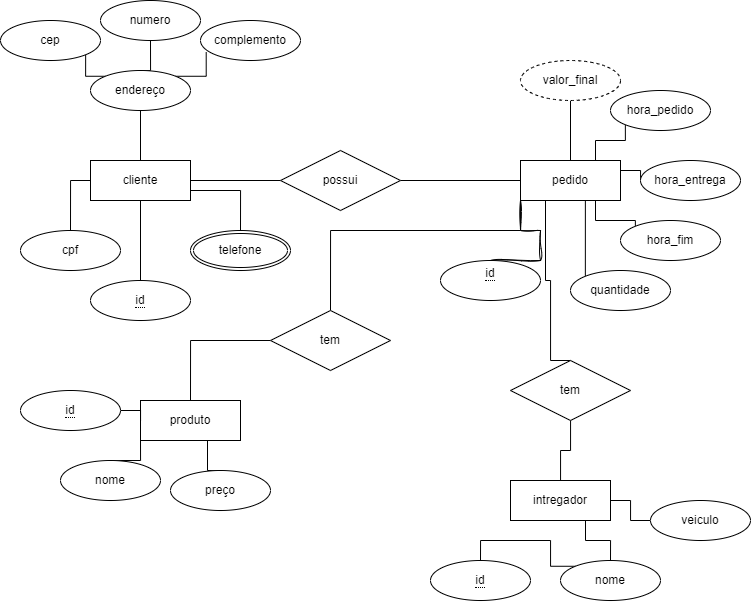

The diagram above was exported from draw.io. Its source (the exported page's mxGraphModel, read from the mxfile embedded in the PNG):
<mxGraphModel dx="1761" dy="500" grid="1" gridSize="10" guides="1" tooltips="1" connect="1" arrows="1" fold="1" page="1" pageScale="1" pageWidth="827" pageHeight="1169" math="0" shadow="0">
  <root>
    <mxCell id="0" />
    <mxCell id="1" parent="0" />
    <mxCell id="9TAfPkOTeTZnUWVQmUZT-4" style="edgeStyle=orthogonalEdgeStyle;rounded=0;orthogonalLoop=1;jettySize=auto;html=1;exitX=1;exitY=0.5;exitDx=0;exitDy=0;entryX=0;entryY=0.5;entryDx=0;entryDy=0;endArrow=none;endFill=0;" parent="1" source="9TAfPkOTeTZnUWVQmUZT-1" target="9TAfPkOTeTZnUWVQmUZT-3" edge="1">
      <mxGeometry relative="1" as="geometry" />
    </mxCell>
    <mxCell id="9TAfPkOTeTZnUWVQmUZT-1" value="cliente" style="whiteSpace=wrap;html=1;align=center;" parent="1" vertex="1">
      <mxGeometry x="50" y="180" width="100" height="40" as="geometry" />
    </mxCell>
    <mxCell id="9TAfPkOTeTZnUWVQmUZT-36" style="edgeStyle=orthogonalEdgeStyle;rounded=0;orthogonalLoop=1;jettySize=auto;html=1;exitX=1;exitY=0.5;exitDx=0;exitDy=0;entryX=0;entryY=0;entryDx=0;entryDy=0;endArrow=none;endFill=0;" parent="1" source="9TAfPkOTeTZnUWVQmUZT-2" target="9TAfPkOTeTZnUWVQmUZT-21" edge="1">
      <mxGeometry relative="1" as="geometry">
        <Array as="points">
          <mxPoint x="545" y="200" />
        </Array>
      </mxGeometry>
    </mxCell>
    <mxCell id="9TAfPkOTeTZnUWVQmUZT-70" style="edgeStyle=orthogonalEdgeStyle;rounded=0;orthogonalLoop=1;jettySize=auto;html=1;exitX=0.75;exitY=1;exitDx=0;exitDy=0;entryX=0;entryY=0;entryDx=0;entryDy=0;endArrow=none;endFill=0;" parent="1" source="9TAfPkOTeTZnUWVQmUZT-2" target="9TAfPkOTeTZnUWVQmUZT-48" edge="1">
      <mxGeometry relative="1" as="geometry" />
    </mxCell>
    <mxCell id="9TAfPkOTeTZnUWVQmUZT-71" style="edgeStyle=orthogonalEdgeStyle;rounded=0;orthogonalLoop=1;jettySize=auto;html=1;exitX=1;exitY=0.25;exitDx=0;exitDy=0;endArrow=none;endFill=0;" parent="1" source="9TAfPkOTeTZnUWVQmUZT-2" target="9TAfPkOTeTZnUWVQmUZT-49" edge="1">
      <mxGeometry relative="1" as="geometry" />
    </mxCell>
    <mxCell id="9TAfPkOTeTZnUWVQmUZT-72" style="edgeStyle=orthogonalEdgeStyle;rounded=0;orthogonalLoop=1;jettySize=auto;html=1;exitX=0.75;exitY=0;exitDx=0;exitDy=0;entryX=0;entryY=1;entryDx=0;entryDy=0;endArrow=none;endFill=0;" parent="1" source="9TAfPkOTeTZnUWVQmUZT-2" target="9TAfPkOTeTZnUWVQmUZT-50" edge="1">
      <mxGeometry relative="1" as="geometry" />
    </mxCell>
    <mxCell id="9TAfPkOTeTZnUWVQmUZT-2" value="pedido" style="whiteSpace=wrap;html=1;align=center;" parent="1" vertex="1">
      <mxGeometry x="480" y="180" width="100" height="40" as="geometry" />
    </mxCell>
    <mxCell id="9TAfPkOTeTZnUWVQmUZT-5" style="edgeStyle=orthogonalEdgeStyle;rounded=0;orthogonalLoop=1;jettySize=auto;html=1;exitX=1;exitY=0.5;exitDx=0;exitDy=0;endArrow=none;endFill=0;" parent="1" source="9TAfPkOTeTZnUWVQmUZT-3" target="9TAfPkOTeTZnUWVQmUZT-2" edge="1">
      <mxGeometry relative="1" as="geometry" />
    </mxCell>
    <mxCell id="9TAfPkOTeTZnUWVQmUZT-3" value="possui" style="shape=rhombus;perimeter=rhombusPerimeter;whiteSpace=wrap;html=1;align=center;" parent="1" vertex="1">
      <mxGeometry x="240" y="170" width="120" height="60" as="geometry" />
    </mxCell>
    <mxCell id="9TAfPkOTeTZnUWVQmUZT-19" style="edgeStyle=orthogonalEdgeStyle;rounded=0;orthogonalLoop=1;jettySize=auto;html=1;exitX=0.5;exitY=0;exitDx=0;exitDy=0;entryX=0;entryY=0.5;entryDx=0;entryDy=0;endArrow=none;endFill=0;" parent="1" source="9TAfPkOTeTZnUWVQmUZT-6" target="9TAfPkOTeTZnUWVQmUZT-1" edge="1">
      <mxGeometry relative="1" as="geometry" />
    </mxCell>
    <mxCell id="9TAfPkOTeTZnUWVQmUZT-6" value="cpf" style="ellipse;whiteSpace=wrap;html=1;align=center;" parent="1" vertex="1">
      <mxGeometry x="-20" y="250" width="100" height="40" as="geometry" />
    </mxCell>
    <mxCell id="9TAfPkOTeTZnUWVQmUZT-17" style="edgeStyle=orthogonalEdgeStyle;rounded=0;orthogonalLoop=1;jettySize=auto;html=1;exitX=0.5;exitY=0;exitDx=0;exitDy=0;entryX=0.5;entryY=1;entryDx=0;entryDy=0;endArrow=none;endFill=0;" parent="1" source="9TAfPkOTeTZnUWVQmUZT-9" target="9TAfPkOTeTZnUWVQmUZT-1" edge="1">
      <mxGeometry relative="1" as="geometry" />
    </mxCell>
    <mxCell id="9TAfPkOTeTZnUWVQmUZT-9" value="&lt;span style=&quot;border-bottom: 1px dotted&quot;&gt;id&lt;br&gt;&lt;/span&gt;" style="ellipse;whiteSpace=wrap;html=1;align=center;" parent="1" vertex="1">
      <mxGeometry x="50" y="300" width="100" height="40" as="geometry" />
    </mxCell>
    <mxCell id="9TAfPkOTeTZnUWVQmUZT-24" style="edgeStyle=orthogonalEdgeStyle;rounded=0;orthogonalLoop=1;jettySize=auto;html=1;exitX=0.5;exitY=0;exitDx=0;exitDy=0;entryX=0;entryY=1;entryDx=0;entryDy=0;endArrow=none;endFill=0;sketch=1;curveFitting=1;jiggle=2;" parent="1" source="9TAfPkOTeTZnUWVQmUZT-20" target="9TAfPkOTeTZnUWVQmUZT-2" edge="1">
      <mxGeometry relative="1" as="geometry">
        <Array as="points">
          <mxPoint x="500" y="280" />
          <mxPoint x="500" y="250" />
          <mxPoint x="480" y="250" />
        </Array>
      </mxGeometry>
    </mxCell>
    <mxCell id="9TAfPkOTeTZnUWVQmUZT-20" value="&lt;span style=&quot;border-bottom: 1px dotted&quot;&gt;id&lt;br&gt;&lt;br&gt;&lt;/span&gt;" style="ellipse;whiteSpace=wrap;html=1;align=center;" parent="1" vertex="1">
      <mxGeometry x="400" y="280" width="100" height="40" as="geometry" />
    </mxCell>
    <mxCell id="9TAfPkOTeTZnUWVQmUZT-21" value="quantidade" style="ellipse;whiteSpace=wrap;html=1;align=center;" parent="1" vertex="1">
      <mxGeometry x="530" y="290" width="100" height="40" as="geometry" />
    </mxCell>
    <mxCell id="9TAfPkOTeTZnUWVQmUZT-39" style="edgeStyle=orthogonalEdgeStyle;rounded=0;orthogonalLoop=1;jettySize=auto;html=1;entryX=0.5;entryY=0;entryDx=0;entryDy=0;endArrow=none;endFill=0;" parent="1" source="9TAfPkOTeTZnUWVQmUZT-38" target="9TAfPkOTeTZnUWVQmUZT-1" edge="1">
      <mxGeometry relative="1" as="geometry" />
    </mxCell>
    <mxCell id="9TAfPkOTeTZnUWVQmUZT-44" style="edgeStyle=orthogonalEdgeStyle;rounded=0;orthogonalLoop=1;jettySize=auto;html=1;exitX=0;exitY=0;exitDx=0;exitDy=0;entryX=1;entryY=1;entryDx=0;entryDy=0;endArrow=none;endFill=0;" parent="1" source="9TAfPkOTeTZnUWVQmUZT-38" target="9TAfPkOTeTZnUWVQmUZT-40" edge="1">
      <mxGeometry relative="1" as="geometry" />
    </mxCell>
    <mxCell id="9TAfPkOTeTZnUWVQmUZT-45" style="edgeStyle=orthogonalEdgeStyle;rounded=0;orthogonalLoop=1;jettySize=auto;html=1;exitX=0.5;exitY=0;exitDx=0;exitDy=0;entryX=0.5;entryY=1;entryDx=0;entryDy=0;endArrow=none;endFill=0;" parent="1" source="9TAfPkOTeTZnUWVQmUZT-38" target="9TAfPkOTeTZnUWVQmUZT-41" edge="1">
      <mxGeometry relative="1" as="geometry" />
    </mxCell>
    <mxCell id="9TAfPkOTeTZnUWVQmUZT-46" style="edgeStyle=orthogonalEdgeStyle;rounded=0;orthogonalLoop=1;jettySize=auto;html=1;exitX=1;exitY=0;exitDx=0;exitDy=0;entryX=0.057;entryY=0.792;entryDx=0;entryDy=0;entryPerimeter=0;endArrow=none;endFill=0;" parent="1" source="9TAfPkOTeTZnUWVQmUZT-38" target="9TAfPkOTeTZnUWVQmUZT-42" edge="1">
      <mxGeometry relative="1" as="geometry" />
    </mxCell>
    <mxCell id="9TAfPkOTeTZnUWVQmUZT-38" value="endereço" style="ellipse;whiteSpace=wrap;html=1;align=center;" parent="1" vertex="1">
      <mxGeometry x="50" y="90" width="100" height="40" as="geometry" />
    </mxCell>
    <mxCell id="9TAfPkOTeTZnUWVQmUZT-40" value="cep" style="ellipse;whiteSpace=wrap;html=1;align=center;" parent="1" vertex="1">
      <mxGeometry x="-40" y="40" width="100" height="40" as="geometry" />
    </mxCell>
    <mxCell id="9TAfPkOTeTZnUWVQmUZT-41" value="numero" style="ellipse;whiteSpace=wrap;html=1;align=center;" parent="1" vertex="1">
      <mxGeometry x="60" y="20" width="100" height="40" as="geometry" />
    </mxCell>
    <mxCell id="9TAfPkOTeTZnUWVQmUZT-42" value="complemento" style="ellipse;whiteSpace=wrap;html=1;align=center;" parent="1" vertex="1">
      <mxGeometry x="160" y="40" width="100" height="40" as="geometry" />
    </mxCell>
    <mxCell id="9TAfPkOTeTZnUWVQmUZT-48" value="hora_fim" style="ellipse;whiteSpace=wrap;html=1;align=center;" parent="1" vertex="1">
      <mxGeometry x="580" y="240" width="100" height="40" as="geometry" />
    </mxCell>
    <mxCell id="9TAfPkOTeTZnUWVQmUZT-49" value="hora_entrega" style="ellipse;whiteSpace=wrap;html=1;align=center;" parent="1" vertex="1">
      <mxGeometry x="600" y="180" width="100" height="40" as="geometry" />
    </mxCell>
    <mxCell id="9TAfPkOTeTZnUWVQmUZT-50" value="hora_pedido" style="ellipse;whiteSpace=wrap;html=1;align=center;" parent="1" vertex="1">
      <mxGeometry x="570" y="110" width="100" height="40" as="geometry" />
    </mxCell>
    <mxCell id="9TAfPkOTeTZnUWVQmUZT-73" value="" style="edgeStyle=orthogonalEdgeStyle;rounded=0;orthogonalLoop=1;jettySize=auto;html=1;endArrow=none;endFill=0;" parent="1" source="9TAfPkOTeTZnUWVQmUZT-57" target="9TAfPkOTeTZnUWVQmUZT-2" edge="1">
      <mxGeometry relative="1" as="geometry" />
    </mxCell>
    <mxCell id="9TAfPkOTeTZnUWVQmUZT-57" value="valor_final" style="ellipse;whiteSpace=wrap;html=1;align=center;dashed=1;" parent="1" vertex="1">
      <mxGeometry x="480" y="80" width="100" height="40" as="geometry" />
    </mxCell>
    <mxCell id="9TAfPkOTeTZnUWVQmUZT-62" style="edgeStyle=orthogonalEdgeStyle;rounded=0;orthogonalLoop=1;jettySize=auto;html=1;exitX=0.5;exitY=0;exitDx=0;exitDy=0;entryX=1;entryY=0.75;entryDx=0;entryDy=0;endArrow=none;endFill=0;" parent="1" source="9TAfPkOTeTZnUWVQmUZT-61" target="9TAfPkOTeTZnUWVQmUZT-1" edge="1">
      <mxGeometry relative="1" as="geometry" />
    </mxCell>
    <mxCell id="9TAfPkOTeTZnUWVQmUZT-61" value="telefone" style="ellipse;shape=doubleEllipse;margin=3;whiteSpace=wrap;html=1;align=center;" parent="1" vertex="1">
      <mxGeometry x="150" y="250" width="100" height="40" as="geometry" />
    </mxCell>
    <mxCell id="9TAfPkOTeTZnUWVQmUZT-95" style="edgeStyle=orthogonalEdgeStyle;rounded=0;orthogonalLoop=1;jettySize=auto;html=1;exitX=0.5;exitY=0;exitDx=0;exitDy=0;entryX=0;entryY=0.5;entryDx=0;entryDy=0;endArrow=none;endFill=0;" parent="1" source="9TAfPkOTeTZnUWVQmUZT-74" target="9TAfPkOTeTZnUWVQmUZT-94" edge="1">
      <mxGeometry relative="1" as="geometry" />
    </mxCell>
    <mxCell id="9TAfPkOTeTZnUWVQmUZT-74" value="produto" style="whiteSpace=wrap;html=1;align=center;" parent="1" vertex="1">
      <mxGeometry x="100" y="420" width="100" height="40" as="geometry" />
    </mxCell>
    <mxCell id="9TAfPkOTeTZnUWVQmUZT-80" style="edgeStyle=orthogonalEdgeStyle;rounded=0;orthogonalLoop=1;jettySize=auto;html=1;exitX=0.5;exitY=0;exitDx=0;exitDy=0;entryX=0.67;entryY=0.992;entryDx=0;entryDy=0;entryPerimeter=0;endArrow=none;endFill=0;" parent="1" source="9TAfPkOTeTZnUWVQmUZT-75" target="9TAfPkOTeTZnUWVQmUZT-74" edge="1">
      <mxGeometry relative="1" as="geometry" />
    </mxCell>
    <mxCell id="9TAfPkOTeTZnUWVQmUZT-75" value="preço" style="ellipse;whiteSpace=wrap;html=1;align=center;" parent="1" vertex="1">
      <mxGeometry x="130" y="490" width="100" height="40" as="geometry" />
    </mxCell>
    <mxCell id="9TAfPkOTeTZnUWVQmUZT-79" style="edgeStyle=orthogonalEdgeStyle;rounded=0;orthogonalLoop=1;jettySize=auto;html=1;exitX=0.5;exitY=0;exitDx=0;exitDy=0;entryX=0;entryY=1;entryDx=0;entryDy=0;endArrow=none;endFill=0;" parent="1" source="9TAfPkOTeTZnUWVQmUZT-76" target="9TAfPkOTeTZnUWVQmUZT-74" edge="1">
      <mxGeometry relative="1" as="geometry" />
    </mxCell>
    <mxCell id="9TAfPkOTeTZnUWVQmUZT-76" value="nome" style="ellipse;whiteSpace=wrap;html=1;align=center;" parent="1" vertex="1">
      <mxGeometry x="20" y="480" width="100" height="40" as="geometry" />
    </mxCell>
    <mxCell id="9TAfPkOTeTZnUWVQmUZT-78" value="" style="edgeStyle=orthogonalEdgeStyle;rounded=0;orthogonalLoop=1;jettySize=auto;html=1;endArrow=none;endFill=0;" parent="1" source="9TAfPkOTeTZnUWVQmUZT-77" target="9TAfPkOTeTZnUWVQmUZT-74" edge="1">
      <mxGeometry relative="1" as="geometry" />
    </mxCell>
    <mxCell id="9TAfPkOTeTZnUWVQmUZT-77" value="&lt;span style=&quot;border-bottom: 1px dotted&quot;&gt;id&lt;/span&gt;" style="ellipse;whiteSpace=wrap;html=1;align=center;" parent="1" vertex="1">
      <mxGeometry x="-20" y="410" width="100" height="40" as="geometry" />
    </mxCell>
    <mxCell id="9TAfPkOTeTZnUWVQmUZT-81" value="intregador" style="whiteSpace=wrap;html=1;align=center;" parent="1" vertex="1">
      <mxGeometry x="470" y="500" width="100" height="40" as="geometry" />
    </mxCell>
    <mxCell id="9TAfPkOTeTZnUWVQmUZT-85" style="edgeStyle=orthogonalEdgeStyle;rounded=0;orthogonalLoop=1;jettySize=auto;html=1;exitX=0.5;exitY=0;exitDx=0;exitDy=0;endArrow=none;endFill=0;entryX=0;entryY=0;entryDx=0;entryDy=0;" parent="1" source="9TAfPkOTeTZnUWVQmUZT-82" target="9TAfPkOTeTZnUWVQmUZT-83" edge="1">
      <mxGeometry relative="1" as="geometry" />
    </mxCell>
    <mxCell id="9TAfPkOTeTZnUWVQmUZT-82" value="&lt;span style=&quot;border-bottom: 1px dotted&quot;&gt;id&lt;/span&gt;" style="ellipse;whiteSpace=wrap;html=1;align=center;" parent="1" vertex="1">
      <mxGeometry x="390" y="580" width="100" height="40" as="geometry" />
    </mxCell>
    <mxCell id="9TAfPkOTeTZnUWVQmUZT-86" style="edgeStyle=orthogonalEdgeStyle;rounded=0;orthogonalLoop=1;jettySize=auto;html=1;exitX=0.5;exitY=0;exitDx=0;exitDy=0;entryX=0.75;entryY=1;entryDx=0;entryDy=0;endArrow=none;endFill=0;" parent="1" source="9TAfPkOTeTZnUWVQmUZT-83" target="9TAfPkOTeTZnUWVQmUZT-81" edge="1">
      <mxGeometry relative="1" as="geometry" />
    </mxCell>
    <mxCell id="9TAfPkOTeTZnUWVQmUZT-83" value="nome" style="ellipse;whiteSpace=wrap;html=1;align=center;" parent="1" vertex="1">
      <mxGeometry x="520" y="580" width="100" height="40" as="geometry" />
    </mxCell>
    <mxCell id="9TAfPkOTeTZnUWVQmUZT-87" value="" style="edgeStyle=orthogonalEdgeStyle;rounded=0;orthogonalLoop=1;jettySize=auto;html=1;endArrow=none;endFill=0;" parent="1" source="9TAfPkOTeTZnUWVQmUZT-84" target="9TAfPkOTeTZnUWVQmUZT-81" edge="1">
      <mxGeometry relative="1" as="geometry" />
    </mxCell>
    <mxCell id="9TAfPkOTeTZnUWVQmUZT-84" value="veiculo" style="ellipse;whiteSpace=wrap;html=1;align=center;" parent="1" vertex="1">
      <mxGeometry x="610" y="520" width="100" height="40" as="geometry" />
    </mxCell>
    <mxCell id="9TAfPkOTeTZnUWVQmUZT-92" value="" style="edgeStyle=orthogonalEdgeStyle;rounded=0;orthogonalLoop=1;jettySize=auto;html=1;endArrow=none;endFill=0;" parent="1" source="9TAfPkOTeTZnUWVQmUZT-89" target="9TAfPkOTeTZnUWVQmUZT-81" edge="1">
      <mxGeometry relative="1" as="geometry" />
    </mxCell>
    <mxCell id="9TAfPkOTeTZnUWVQmUZT-93" style="edgeStyle=orthogonalEdgeStyle;rounded=0;orthogonalLoop=1;jettySize=auto;html=1;exitX=0.5;exitY=0;exitDx=0;exitDy=0;entryX=0.25;entryY=1;entryDx=0;entryDy=0;endArrow=none;endFill=0;" parent="1" source="9TAfPkOTeTZnUWVQmUZT-89" target="9TAfPkOTeTZnUWVQmUZT-2" edge="1">
      <mxGeometry relative="1" as="geometry">
        <Array as="points">
          <mxPoint x="510" y="380" />
          <mxPoint x="510" y="300" />
          <mxPoint x="505" y="300" />
        </Array>
      </mxGeometry>
    </mxCell>
    <mxCell id="9TAfPkOTeTZnUWVQmUZT-89" value="tem" style="shape=rhombus;perimeter=rhombusPerimeter;whiteSpace=wrap;html=1;align=center;" parent="1" vertex="1">
      <mxGeometry x="470" y="380" width="120" height="60" as="geometry" />
    </mxCell>
    <mxCell id="9TAfPkOTeTZnUWVQmUZT-96" style="edgeStyle=orthogonalEdgeStyle;rounded=0;orthogonalLoop=1;jettySize=auto;html=1;exitX=0.5;exitY=0;exitDx=0;exitDy=0;entryX=0;entryY=0.75;entryDx=0;entryDy=0;endArrow=none;endFill=0;" parent="1" source="9TAfPkOTeTZnUWVQmUZT-94" target="9TAfPkOTeTZnUWVQmUZT-2" edge="1">
      <mxGeometry relative="1" as="geometry">
        <Array as="points">
          <mxPoint x="290" y="250" />
          <mxPoint x="480" y="250" />
        </Array>
      </mxGeometry>
    </mxCell>
    <mxCell id="9TAfPkOTeTZnUWVQmUZT-94" value="tem" style="shape=rhombus;perimeter=rhombusPerimeter;whiteSpace=wrap;html=1;align=center;" parent="1" vertex="1">
      <mxGeometry x="230" y="330" width="120" height="60" as="geometry" />
    </mxCell>
  </root>
</mxGraphModel>